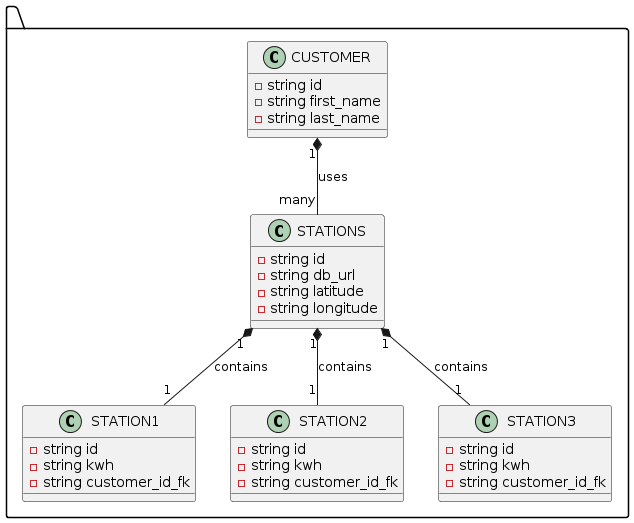

The diagram above was rendered by PlantUML. Its source (embedded in the PNG):
@startuml
package " " {

  class CUSTOMER {
    - string id
    - string first_name
    - string last_name
  }

  class STATIONS {
    - string id
    - string db_url
    - string latitude
    - string longitude
  }

  class STATION1 {
    - string id
    - string kwh
    - string customer_id_fk
  }

  class STATION2 {
    - string id
    - string kwh
    - string customer_id_fk
  }

  class STATION3 {
    - string id
    - string kwh
    - string customer_id_fk
  }

}

CUSTOMER "1" *-- "many" STATIONS : uses
STATIONS "1" *-- "1" STATION1 : contains
STATIONS "1" *-- "1" STATION2 : contains
STATIONS "1" *-- "1" STATION3 : contains
@enduml